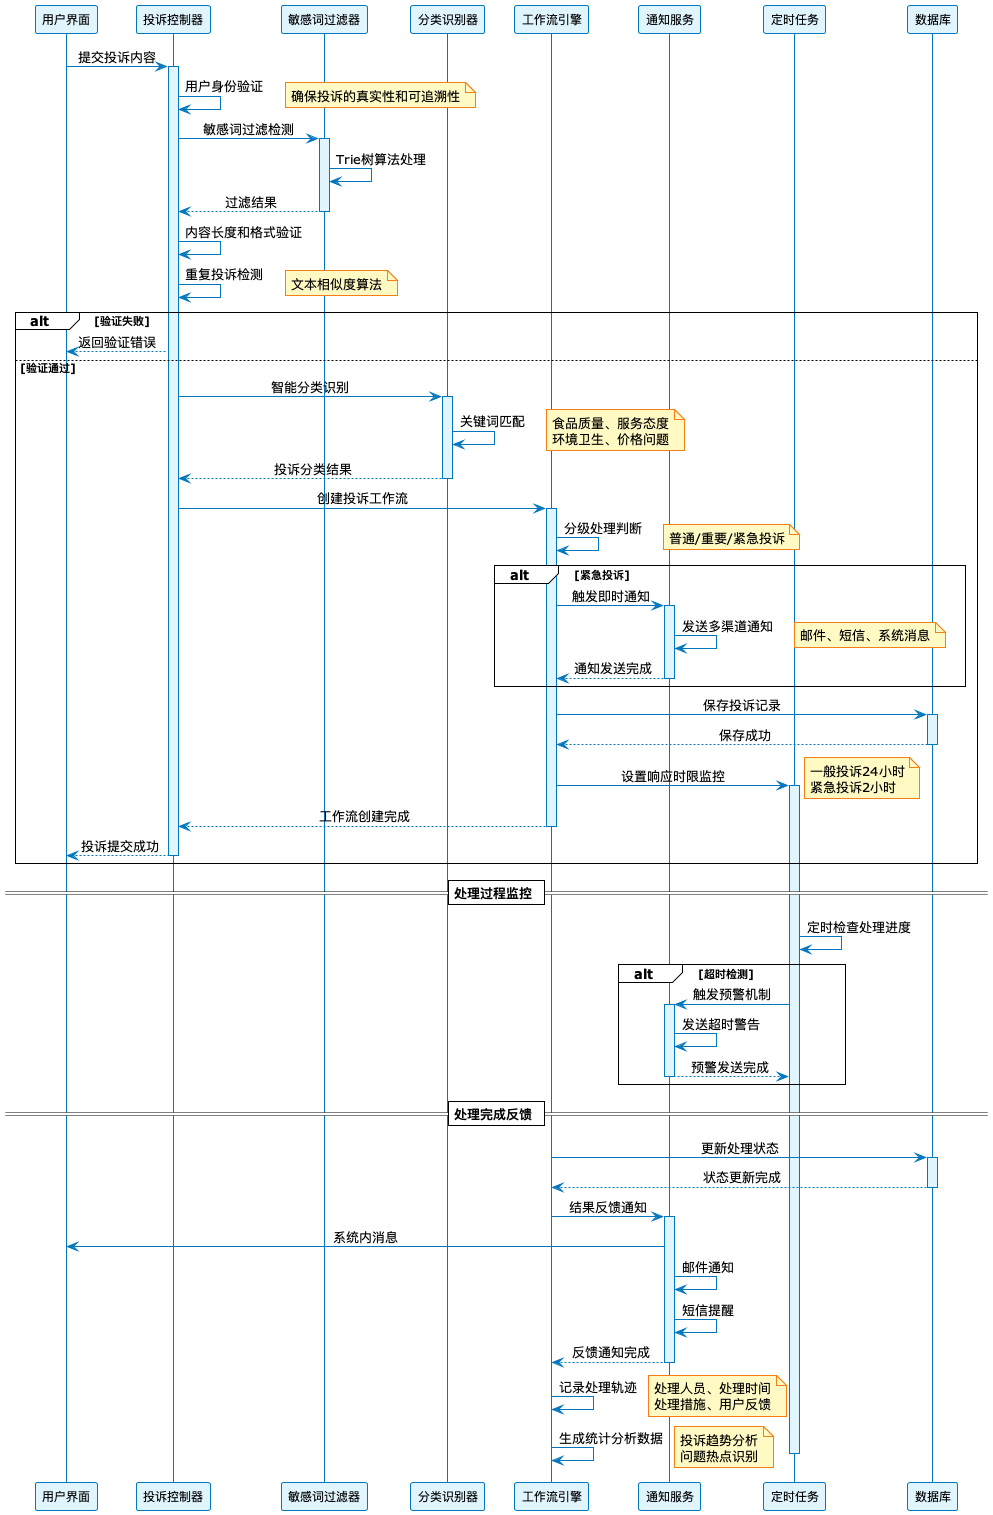

The diagram above was rendered by PlantUML. Its source (embedded in the PNG):
@startuml
!theme plain
skinparam backgroundColor White
skinparam sequence {
  ArrowColor #0277BD
  LifeLineBorderColor #0277BD
  LifeLineBackgroundColor #E1F5FE
  ParticipantBorderColor #0277BD
  ParticipantBackgroundColor #E1F5FE
  ParticipantFontSize 12
  MessageAlignment center
}
skinparam note {
  BackgroundColor #FFF9C4
  BorderColor #F57F17
}
skinparam linetype ortho

participant "用户界面" as UI
participant "投诉控制器" as Controller
participant "敏感词过滤器" as Filter
participant "分类识别器" as Classifier
participant "工作流引擎" as Workflow
participant "通知服务" as Notification
participant "定时任务" as Scheduler
participant "数据库" as DB

UI -> Controller: 提交投诉内容
activate Controller
Controller -> Controller: 用户身份验证
note right: 确保投诉的真实性和可追溯性

Controller -> Filter: 敏感词过滤检测
activate Filter
Filter -> Filter: Trie树算法处理
Filter --> Controller: 过滤结果
deactivate Filter

Controller -> Controller: 内容长度和格式验证
Controller -> Controller: 重复投诉检测
note right: 文本相似度算法

alt 验证失败
  Controller --> UI: 返回验证错误
else 验证通过
  Controller -> Classifier: 智能分类识别
  activate Classifier
  Classifier -> Classifier: 关键词匹配
  note right: 食品质量、服务态度\n环境卫生、价格问题
  Classifier --> Controller: 投诉分类结果
  deactivate Classifier

  Controller -> Workflow: 创建投诉工作流
  activate Workflow
  Workflow -> Workflow: 分级处理判断
  note right: 普通/重要/紧急投诉

  alt 紧急投诉
    Workflow -> Notification: 触发即时通知
    activate Notification
    Notification -> Notification: 发送多渠道通知
    note right: 邮件、短信、系统消息
    Notification --> Workflow: 通知发送完成
    deactivate Notification
  end

  Workflow -> DB: 保存投诉记录
  activate DB
  DB --> Workflow: 保存成功
  deactivate DB

  Workflow -> Scheduler: 设置响应时限监控
  activate Scheduler
  note right: 一般投诉24小时\n紧急投诉2小时

  Workflow --> Controller: 工作流创建完成
  deactivate Workflow

  Controller --> UI: 投诉提交成功
  deactivate Controller
end

== 处理过程监控 ==

Scheduler -> Scheduler: 定时检查处理进度
alt 超时检测
  Scheduler -> Notification: 触发预警机制
  activate Notification
  Notification -> Notification: 发送超时警告
  Notification --> Scheduler: 预警发送完成
  deactivate Notification
end

== 处理完成反馈 ==

Workflow -> DB: 更新处理状态
activate DB
DB --> Workflow: 状态更新完成
deactivate DB

Workflow -> Notification: 结果反馈通知
activate Notification
Notification -> UI: 系统内消息
Notification -> Notification: 邮件通知
Notification -> Notification: 短信提醒
Notification --> Workflow: 反馈通知完成
deactivate Notification

Workflow -> Workflow: 记录处理轨迹
note right: 处理人员、处理时间\n处理措施、用户反馈

Workflow -> Workflow: 生成统计分析数据
note right: 投诉趋势分析\n问题热点识别

deactivate Scheduler

@enduml